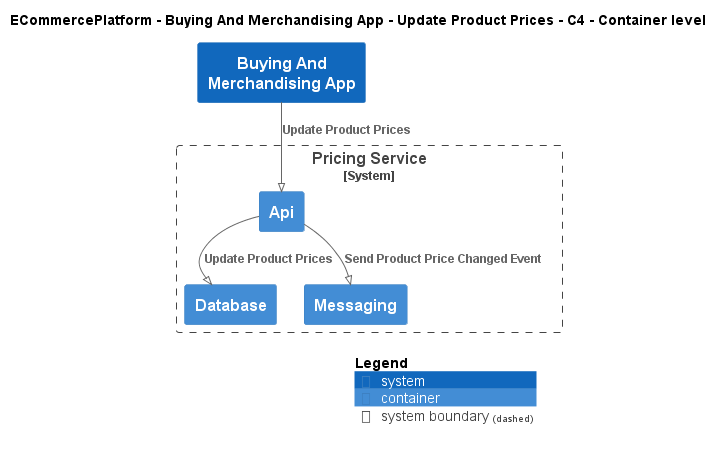

The diagram above was rendered by PlantUML. Its source (embedded in the PNG):
@startuml
!pragma layout smetana
!include ..\..\..\..\..\.c4s\C4_Container.puml

AddElementTag("c4interflow:lifecycle:new", $bgColor=green, $fontColor=#ffffff, $borderColor=green, $shadowing="False")
AddElementTag("c4interflow:lifecycle:changed", $bgColor=orange, $fontColor=#ffffff, $borderColor=orange, $shadowing="False")
AddElementTag("c4interflow:lifecycle:removed", $bgColor=red, $fontColor=#ffffff, $borderColor=red, $shadowing="False")

AddRelTag("c4interflow:lifecycle:new", $textColor=green, $lineColor=green)
AddRelTag("c4interflow:lifecycle:changed", $textColor=orange, $lineColor=orange)
AddRelTag("c4interflow:lifecycle:removed", $textColor=red, $lineColor=red)

SHOW_PERSON_PORTRAIT()
LAYOUT_TOP_DOWN()

skinparam linetype polyline

title ECommercePlatform - Buying And Merchandising App - Update Product Prices - C4 - Container level

System(ECommercePlatform.SoftwareSystems.BuyingAndMerchandisingApp, "Buying And Merchandising App", "")

System_Boundary(ECommercePlatform.SoftwareSystems.PricingService, "Pricing Service") {
    Container(ECommercePlatform.SoftwareSystems.PricingService.Containers.Api, "Api", "", "")
    Container(ECommercePlatform.SoftwareSystems.PricingService.Containers.Database, "Database", "", "")
    Container(ECommercePlatform.SoftwareSystems.PricingService.Containers.Messaging, "Messaging", "", "")
}

Rel(ECommercePlatform.SoftwareSystems.BuyingAndMerchandisingApp, ECommercePlatform.SoftwareSystems.PricingService.Containers.Api, "Update Product Prices")
Rel(ECommercePlatform.SoftwareSystems.PricingService.Containers.Api, ECommercePlatform.SoftwareSystems.PricingService.Containers.Database, "Update Product Prices")
Rel(ECommercePlatform.SoftwareSystems.PricingService.Containers.Api, ECommercePlatform.SoftwareSystems.PricingService.Containers.Messaging, "Send Product Price Changed Event")


SHOW_LEGEND()
@enduml